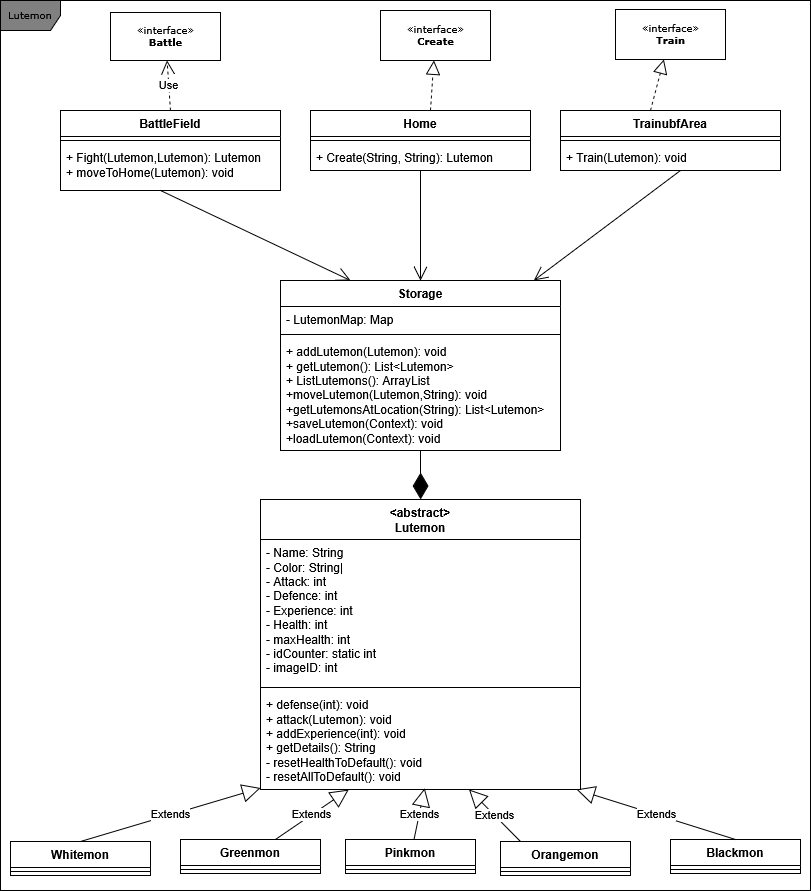

The diagram above was exported from draw.io. Its source (the exported page's mxGraphModel, read from the mxfile embedded in the PNG):
<mxGraphModel dx="1007" dy="600" grid="1" gridSize="10" guides="1" tooltips="1" connect="1" arrows="1" fold="1" page="1" pageScale="1" pageWidth="850" pageHeight="1100" background="#FFFFFF" math="0" shadow="0">
  <root>
    <mxCell id="0" />
    <mxCell id="1" parent="0" />
    <mxCell id="17acba5748e5396b-1" value="Lutemon" style="shape=umlFrame;whiteSpace=wrap;html=1;rounded=0;shadow=0;comic=0;labelBackgroundColor=none;strokeWidth=1;fontFamily=Verdana;fontSize=10;align=center;fillColor=#808080;" parent="1" vertex="1">
      <mxGeometry x="40" y="20" width="810" height="890" as="geometry" />
    </mxCell>
    <mxCell id="5d2195bd80daf111-14" value="«interface»&lt;br&gt;&lt;b&gt;Battle&lt;/b&gt;" style="html=1;rounded=0;shadow=0;comic=0;labelBackgroundColor=none;strokeWidth=1;fontFamily=Verdana;fontSize=10;align=center;" parent="1" vertex="1">
      <mxGeometry x="150" y="32" width="110" height="48" as="geometry" />
    </mxCell>
    <mxCell id="ZGW5mkAV5gem8hiSFhSC-7" value="BattleField" style="swimlane;fontStyle=1;align=center;verticalAlign=top;childLayout=stackLayout;horizontal=1;startSize=26;horizontalStack=0;resizeParent=1;resizeParentMax=0;resizeLast=0;collapsible=1;marginBottom=0;whiteSpace=wrap;html=1;" parent="1" vertex="1">
      <mxGeometry x="100" y="130" width="220" height="80" as="geometry" />
    </mxCell>
    <mxCell id="ZGW5mkAV5gem8hiSFhSC-9" value="" style="line;strokeWidth=1;fillColor=none;align=left;verticalAlign=middle;spacingTop=-1;spacingLeft=3;spacingRight=3;rotatable=0;labelPosition=right;points=[];portConstraint=eastwest;strokeColor=inherit;" parent="ZGW5mkAV5gem8hiSFhSC-7" vertex="1">
      <mxGeometry y="26" width="220" height="8" as="geometry" />
    </mxCell>
    <mxCell id="ZGW5mkAV5gem8hiSFhSC-10" value="&lt;div&gt;+ Fight(Lutemon,Lutemon): Lutemon&lt;/div&gt;&lt;div&gt;+ moveToHome(Lutemon): void&lt;/div&gt;" style="text;strokeColor=none;fillColor=none;align=left;verticalAlign=top;spacingLeft=4;spacingRight=4;overflow=hidden;rotatable=0;points=[[0,0.5],[1,0.5]];portConstraint=eastwest;whiteSpace=wrap;html=1;" parent="ZGW5mkAV5gem8hiSFhSC-7" vertex="1">
      <mxGeometry y="34" width="220" height="46" as="geometry" />
    </mxCell>
    <mxCell id="ZGW5mkAV5gem8hiSFhSC-11" value="Home" style="swimlane;fontStyle=1;align=center;verticalAlign=top;childLayout=stackLayout;horizontal=1;startSize=26;horizontalStack=0;resizeParent=1;resizeParentMax=0;resizeLast=0;collapsible=1;marginBottom=0;whiteSpace=wrap;html=1;" parent="1" vertex="1">
      <mxGeometry x="350" y="130" width="220" height="60" as="geometry" />
    </mxCell>
    <mxCell id="rQXGZfzz1K2lFYY9vJYz-14" value="" style="endArrow=block;dashed=1;endFill=0;endSize=12;html=1;rounded=0;" edge="1" parent="ZGW5mkAV5gem8hiSFhSC-11" target="ZGW5mkAV5gem8hiSFhSC-37">
      <mxGeometry width="160" relative="1" as="geometry">
        <mxPoint x="120" as="sourcePoint" />
        <mxPoint x="280" as="targetPoint" />
      </mxGeometry>
    </mxCell>
    <mxCell id="ZGW5mkAV5gem8hiSFhSC-12" value="" style="line;strokeWidth=1;fillColor=none;align=left;verticalAlign=middle;spacingTop=-1;spacingLeft=3;spacingRight=3;rotatable=0;labelPosition=right;points=[];portConstraint=eastwest;strokeColor=inherit;" parent="ZGW5mkAV5gem8hiSFhSC-11" vertex="1">
      <mxGeometry y="26" width="220" height="8" as="geometry" />
    </mxCell>
    <mxCell id="ZGW5mkAV5gem8hiSFhSC-13" value="+ Create(String, String): Lutemon" style="text;strokeColor=none;fillColor=none;align=left;verticalAlign=top;spacingLeft=4;spacingRight=4;overflow=hidden;rotatable=0;points=[[0,0.5],[1,0.5]];portConstraint=eastwest;whiteSpace=wrap;html=1;" parent="ZGW5mkAV5gem8hiSFhSC-11" vertex="1">
      <mxGeometry y="34" width="220" height="26" as="geometry" />
    </mxCell>
    <mxCell id="rQXGZfzz1K2lFYY9vJYz-10" value="" style="endArrow=open;endFill=1;endSize=12;html=1;rounded=0;" edge="1" parent="ZGW5mkAV5gem8hiSFhSC-11" target="ZGW5mkAV5gem8hiSFhSC-20">
      <mxGeometry width="160" relative="1" as="geometry">
        <mxPoint x="110" y="60" as="sourcePoint" />
        <mxPoint x="270" y="60" as="targetPoint" />
      </mxGeometry>
    </mxCell>
    <mxCell id="ZGW5mkAV5gem8hiSFhSC-14" value="TrainubfArea" style="swimlane;fontStyle=1;align=center;verticalAlign=top;childLayout=stackLayout;horizontal=1;startSize=26;horizontalStack=0;resizeParent=1;resizeParentMax=0;resizeLast=0;collapsible=1;marginBottom=0;whiteSpace=wrap;html=1;" parent="1" vertex="1">
      <mxGeometry x="600" y="130" width="220" height="60" as="geometry" />
    </mxCell>
    <mxCell id="rQXGZfzz1K2lFYY9vJYz-15" value="" style="endArrow=block;dashed=1;endFill=0;endSize=12;html=1;rounded=0;" edge="1" parent="ZGW5mkAV5gem8hiSFhSC-14" target="ZGW5mkAV5gem8hiSFhSC-17">
      <mxGeometry width="160" relative="1" as="geometry">
        <mxPoint x="90" as="sourcePoint" />
        <mxPoint x="250" as="targetPoint" />
      </mxGeometry>
    </mxCell>
    <mxCell id="ZGW5mkAV5gem8hiSFhSC-15" value="" style="line;strokeWidth=1;fillColor=none;align=left;verticalAlign=middle;spacingTop=-1;spacingLeft=3;spacingRight=3;rotatable=0;labelPosition=right;points=[];portConstraint=eastwest;strokeColor=inherit;" parent="ZGW5mkAV5gem8hiSFhSC-14" vertex="1">
      <mxGeometry y="26" width="220" height="8" as="geometry" />
    </mxCell>
    <mxCell id="ZGW5mkAV5gem8hiSFhSC-16" value="+ Train(Lutemon): void" style="text;strokeColor=none;fillColor=none;align=left;verticalAlign=top;spacingLeft=4;spacingRight=4;overflow=hidden;rotatable=0;points=[[0,0.5],[1,0.5]];portConstraint=eastwest;whiteSpace=wrap;html=1;" parent="ZGW5mkAV5gem8hiSFhSC-14" vertex="1">
      <mxGeometry y="34" width="220" height="26" as="geometry" />
    </mxCell>
    <mxCell id="rQXGZfzz1K2lFYY9vJYz-11" value="" style="endArrow=open;endFill=1;endSize=12;html=1;rounded=0;" edge="1" parent="ZGW5mkAV5gem8hiSFhSC-14" target="ZGW5mkAV5gem8hiSFhSC-20">
      <mxGeometry width="160" relative="1" as="geometry">
        <mxPoint x="120" y="60" as="sourcePoint" />
        <mxPoint x="280" y="60" as="targetPoint" />
      </mxGeometry>
    </mxCell>
    <mxCell id="ZGW5mkAV5gem8hiSFhSC-17" value="«interface»&lt;br&gt;&lt;b&gt;Train&lt;/b&gt;" style="html=1;rounded=0;shadow=0;comic=0;labelBackgroundColor=none;strokeWidth=1;fontFamily=Verdana;fontSize=10;align=center;" parent="1" vertex="1">
      <mxGeometry x="655" y="29" width="110" height="50" as="geometry" />
    </mxCell>
    <mxCell id="ZGW5mkAV5gem8hiSFhSC-20" value="Storage" style="swimlane;fontStyle=1;align=center;verticalAlign=top;childLayout=stackLayout;horizontal=1;startSize=26;horizontalStack=0;resizeParent=1;resizeParentMax=0;resizeLast=0;collapsible=1;marginBottom=0;whiteSpace=wrap;html=1;" parent="1" vertex="1">
      <mxGeometry x="320" y="300" width="280" height="170" as="geometry" />
    </mxCell>
    <mxCell id="ZGW5mkAV5gem8hiSFhSC-26" value="- LutemonMap: Map" style="text;strokeColor=none;fillColor=none;align=left;verticalAlign=top;spacingLeft=4;spacingRight=4;overflow=hidden;rotatable=0;points=[[0,0.5],[1,0.5]];portConstraint=eastwest;whiteSpace=wrap;html=1;" parent="ZGW5mkAV5gem8hiSFhSC-20" vertex="1">
      <mxGeometry y="26" width="280" height="24" as="geometry" />
    </mxCell>
    <mxCell id="ZGW5mkAV5gem8hiSFhSC-22" value="" style="line;strokeWidth=1;fillColor=none;align=left;verticalAlign=middle;spacingTop=-1;spacingLeft=3;spacingRight=3;rotatable=0;labelPosition=right;points=[];portConstraint=eastwest;strokeColor=inherit;" parent="ZGW5mkAV5gem8hiSFhSC-20" vertex="1">
      <mxGeometry y="50" width="280" height="8" as="geometry" />
    </mxCell>
    <mxCell id="ZGW5mkAV5gem8hiSFhSC-23" value="&lt;div&gt;+ addLutemon(Lutemon): void&lt;/div&gt;&lt;div&gt;+ getLutemon(): List&amp;lt;Lutemon&amp;gt;&lt;/div&gt;&lt;div&gt;+ ListLutemons(): ArrayList&lt;/div&gt;&lt;div&gt;+moveLutemon(Lutemon,String): void&lt;/div&gt;&lt;div&gt;+getLutemonsAtLocation(String): List&amp;lt;Lutemon&amp;gt;&lt;/div&gt;&lt;div&gt;+saveLutemon(Context): void&lt;/div&gt;&lt;div&gt;+loadLutemon(Context): void&lt;/div&gt;" style="text;strokeColor=none;fillColor=none;align=left;verticalAlign=top;spacingLeft=4;spacingRight=4;overflow=hidden;rotatable=0;points=[[0,0.5],[1,0.5]];portConstraint=eastwest;whiteSpace=wrap;html=1;" parent="ZGW5mkAV5gem8hiSFhSC-20" vertex="1">
      <mxGeometry y="58" width="280" height="112" as="geometry" />
    </mxCell>
    <mxCell id="ZGW5mkAV5gem8hiSFhSC-37" value="«interface»&lt;br&gt;&lt;b&gt;Create&lt;/b&gt;" style="html=1;rounded=0;shadow=0;comic=0;labelBackgroundColor=none;strokeWidth=1;fontFamily=Verdana;fontSize=10;align=center;" parent="1" vertex="1">
      <mxGeometry x="420" y="30" width="110" height="50" as="geometry" />
    </mxCell>
    <mxCell id="ZGW5mkAV5gem8hiSFhSC-45" value="&amp;lt;abstract&amp;gt;&lt;br&gt;&lt;div&gt;Lutemon&lt;/div&gt;" style="swimlane;fontStyle=1;align=center;verticalAlign=top;childLayout=stackLayout;horizontal=1;startSize=40;horizontalStack=0;resizeParent=1;resizeParentMax=0;resizeLast=0;collapsible=1;marginBottom=0;whiteSpace=wrap;html=1;" parent="1" vertex="1">
      <mxGeometry x="300" y="519" width="320" height="290" as="geometry">
        <mxRectangle x="300" y="450" width="100" height="40" as="alternateBounds" />
      </mxGeometry>
    </mxCell>
    <mxCell id="ZGW5mkAV5gem8hiSFhSC-46" value="&lt;div&gt;- Name: String&lt;/div&gt;&lt;div&gt;- Color: String|&lt;br&gt;- Attack: int&lt;br&gt;- Defence: int&lt;br&gt;- Experience: int&lt;br&gt;- Health: int&lt;br&gt;- maxHealth: int&lt;br&gt;- idCounter: static int&lt;/div&gt;&lt;div&gt;- imageID: int&lt;/div&gt;" style="text;strokeColor=none;fillColor=none;align=left;verticalAlign=top;spacingLeft=4;spacingRight=4;overflow=hidden;rotatable=0;points=[[0,0.5],[1,0.5]];portConstraint=eastwest;whiteSpace=wrap;html=1;" parent="ZGW5mkAV5gem8hiSFhSC-45" vertex="1">
      <mxGeometry y="40" width="320" height="144" as="geometry" />
    </mxCell>
    <mxCell id="ZGW5mkAV5gem8hiSFhSC-47" value="" style="line;strokeWidth=1;fillColor=none;align=left;verticalAlign=middle;spacingTop=-1;spacingLeft=3;spacingRight=3;rotatable=0;labelPosition=right;points=[];portConstraint=eastwest;strokeColor=inherit;" parent="ZGW5mkAV5gem8hiSFhSC-45" vertex="1">
      <mxGeometry y="184" width="320" height="8" as="geometry" />
    </mxCell>
    <mxCell id="ZGW5mkAV5gem8hiSFhSC-48" value="+ defense(int): void&lt;br&gt;+ attack(Lutemon): void&lt;div&gt;+ addExperience(int): void&lt;/div&gt;&lt;div&gt;+ getDetails(): String&lt;/div&gt;&lt;div&gt;- resetHealthToDefault(): void&lt;/div&gt;&lt;div&gt;- resetAllToDefault(): void&lt;/div&gt;" style="text;strokeColor=none;fillColor=none;align=left;verticalAlign=top;spacingLeft=4;spacingRight=4;overflow=hidden;rotatable=0;points=[[0,0.5],[1,0.5]];portConstraint=eastwest;whiteSpace=wrap;html=1;" parent="ZGW5mkAV5gem8hiSFhSC-45" vertex="1">
      <mxGeometry y="192" width="320" height="98" as="geometry" />
    </mxCell>
    <mxCell id="ZGW5mkAV5gem8hiSFhSC-59" value="Whitemon" style="swimlane;fontStyle=1;align=center;verticalAlign=top;childLayout=stackLayout;horizontal=1;startSize=26;horizontalStack=0;resizeParent=1;resizeParentMax=0;resizeLast=0;collapsible=1;marginBottom=0;whiteSpace=wrap;html=1;" parent="1" vertex="1">
      <mxGeometry x="50" y="861" width="140" height="34" as="geometry" />
    </mxCell>
    <mxCell id="rQXGZfzz1K2lFYY9vJYz-1" value="Extends" style="endArrow=block;endSize=16;endFill=0;html=1;rounded=0;" edge="1" parent="ZGW5mkAV5gem8hiSFhSC-59" target="ZGW5mkAV5gem8hiSFhSC-48">
      <mxGeometry width="160" relative="1" as="geometry">
        <mxPoint x="70" as="sourcePoint" />
        <mxPoint x="230" as="targetPoint" />
      </mxGeometry>
    </mxCell>
    <mxCell id="ZGW5mkAV5gem8hiSFhSC-61" value="" style="line;strokeWidth=1;fillColor=none;align=left;verticalAlign=middle;spacingTop=-1;spacingLeft=3;spacingRight=3;rotatable=0;labelPosition=right;points=[];portConstraint=eastwest;strokeColor=inherit;" parent="ZGW5mkAV5gem8hiSFhSC-59" vertex="1">
      <mxGeometry y="26" width="140" height="8" as="geometry" />
    </mxCell>
    <mxCell id="ZGW5mkAV5gem8hiSFhSC-64" value="Greenmon" style="swimlane;fontStyle=1;align=center;verticalAlign=top;childLayout=stackLayout;horizontal=1;startSize=26;horizontalStack=0;resizeParent=1;resizeParentMax=0;resizeLast=0;collapsible=1;marginBottom=0;whiteSpace=wrap;html=1;" parent="1" vertex="1">
      <mxGeometry x="220" y="859" width="140" height="34" as="geometry" />
    </mxCell>
    <mxCell id="ZGW5mkAV5gem8hiSFhSC-66" value="" style="line;strokeWidth=1;fillColor=none;align=left;verticalAlign=middle;spacingTop=-1;spacingLeft=3;spacingRight=3;rotatable=0;labelPosition=right;points=[];portConstraint=eastwest;strokeColor=inherit;" parent="ZGW5mkAV5gem8hiSFhSC-64" vertex="1">
      <mxGeometry y="26" width="140" height="8" as="geometry" />
    </mxCell>
    <mxCell id="ZGW5mkAV5gem8hiSFhSC-69" value="Pinkmon" style="swimlane;fontStyle=1;align=center;verticalAlign=top;childLayout=stackLayout;horizontal=1;startSize=26;horizontalStack=0;resizeParent=1;resizeParentMax=0;resizeLast=0;collapsible=1;marginBottom=0;whiteSpace=wrap;html=1;" parent="1" vertex="1">
      <mxGeometry x="385" y="859" width="130" height="34" as="geometry" />
    </mxCell>
    <mxCell id="ZGW5mkAV5gem8hiSFhSC-71" value="" style="line;strokeWidth=1;fillColor=none;align=left;verticalAlign=middle;spacingTop=-1;spacingLeft=3;spacingRight=3;rotatable=0;labelPosition=right;points=[];portConstraint=eastwest;strokeColor=inherit;" parent="ZGW5mkAV5gem8hiSFhSC-69" vertex="1">
      <mxGeometry y="26" width="130" height="8" as="geometry" />
    </mxCell>
    <mxCell id="ZGW5mkAV5gem8hiSFhSC-74" value="Blackmon" style="swimlane;fontStyle=1;align=center;verticalAlign=top;childLayout=stackLayout;horizontal=1;startSize=26;horizontalStack=0;resizeParent=1;resizeParentMax=0;resizeLast=0;collapsible=1;marginBottom=0;whiteSpace=wrap;html=1;" parent="1" vertex="1">
      <mxGeometry x="710" y="859" width="130" height="34" as="geometry" />
    </mxCell>
    <mxCell id="ZGW5mkAV5gem8hiSFhSC-76" value="" style="line;strokeWidth=1;fillColor=none;align=left;verticalAlign=middle;spacingTop=-1;spacingLeft=3;spacingRight=3;rotatable=0;labelPosition=right;points=[];portConstraint=eastwest;strokeColor=inherit;" parent="ZGW5mkAV5gem8hiSFhSC-74" vertex="1">
      <mxGeometry y="26" width="130" height="8" as="geometry" />
    </mxCell>
    <mxCell id="ZGW5mkAV5gem8hiSFhSC-79" value="Orangemon" style="swimlane;fontStyle=1;align=center;verticalAlign=top;childLayout=stackLayout;horizontal=1;startSize=26;horizontalStack=0;resizeParent=1;resizeParentMax=0;resizeLast=0;collapsible=1;marginBottom=0;whiteSpace=wrap;html=1;" parent="1" vertex="1">
      <mxGeometry x="540" y="861" width="130" height="34" as="geometry" />
    </mxCell>
    <mxCell id="rQXGZfzz1K2lFYY9vJYz-5" value="Extends" style="endArrow=block;endSize=16;endFill=0;html=1;rounded=0;" edge="1" parent="ZGW5mkAV5gem8hiSFhSC-79" target="ZGW5mkAV5gem8hiSFhSC-48">
      <mxGeometry width="160" relative="1" as="geometry">
        <mxPoint x="20" as="sourcePoint" />
        <mxPoint x="180" as="targetPoint" />
      </mxGeometry>
    </mxCell>
    <mxCell id="ZGW5mkAV5gem8hiSFhSC-81" value="" style="line;strokeWidth=1;fillColor=none;align=left;verticalAlign=middle;spacingTop=-1;spacingLeft=3;spacingRight=3;rotatable=0;labelPosition=right;points=[];portConstraint=eastwest;strokeColor=inherit;" parent="ZGW5mkAV5gem8hiSFhSC-79" vertex="1">
      <mxGeometry y="26" width="130" height="8" as="geometry" />
    </mxCell>
    <mxCell id="rQXGZfzz1K2lFYY9vJYz-2" value="Extends" style="endArrow=block;endSize=16;endFill=0;html=1;rounded=0;" edge="1" parent="1" source="ZGW5mkAV5gem8hiSFhSC-64" target="ZGW5mkAV5gem8hiSFhSC-48">
      <mxGeometry width="160" relative="1" as="geometry">
        <mxPoint x="280" y="800" as="sourcePoint" />
        <mxPoint x="440" y="800" as="targetPoint" />
      </mxGeometry>
    </mxCell>
    <mxCell id="rQXGZfzz1K2lFYY9vJYz-3" value="Extends" style="endArrow=block;endSize=16;endFill=0;html=1;rounded=0;entryX=0.513;entryY=0.986;entryDx=0;entryDy=0;entryPerimeter=0;" edge="1" parent="1" source="ZGW5mkAV5gem8hiSFhSC-69" target="ZGW5mkAV5gem8hiSFhSC-48">
      <mxGeometry width="160" relative="1" as="geometry">
        <mxPoint x="490" y="660" as="sourcePoint" />
        <mxPoint x="650" y="660" as="targetPoint" />
      </mxGeometry>
    </mxCell>
    <mxCell id="rQXGZfzz1K2lFYY9vJYz-6" value="Extends" style="endArrow=block;endSize=16;endFill=0;html=1;rounded=0;exitX=0.5;exitY=0;exitDx=0;exitDy=0;" edge="1" parent="1" source="ZGW5mkAV5gem8hiSFhSC-74" target="ZGW5mkAV5gem8hiSFhSC-48">
      <mxGeometry width="160" relative="1" as="geometry">
        <mxPoint x="780" y="810" as="sourcePoint" />
        <mxPoint x="940" y="810" as="targetPoint" />
      </mxGeometry>
    </mxCell>
    <mxCell id="rQXGZfzz1K2lFYY9vJYz-8" value="" style="endArrow=diamondThin;endFill=1;endSize=24;html=1;rounded=0;" edge="1" parent="1" source="ZGW5mkAV5gem8hiSFhSC-23" target="ZGW5mkAV5gem8hiSFhSC-45">
      <mxGeometry width="160" relative="1" as="geometry">
        <mxPoint x="370" y="530" as="sourcePoint" />
        <mxPoint x="530" y="530" as="targetPoint" />
      </mxGeometry>
    </mxCell>
    <mxCell id="rQXGZfzz1K2lFYY9vJYz-9" value="" style="endArrow=open;endFill=1;endSize=12;html=1;rounded=0;entryX=0.25;entryY=0;entryDx=0;entryDy=0;" edge="1" parent="1" target="ZGW5mkAV5gem8hiSFhSC-20">
      <mxGeometry width="160" relative="1" as="geometry">
        <mxPoint x="200" y="210" as="sourcePoint" />
        <mxPoint x="360" y="210" as="targetPoint" />
      </mxGeometry>
    </mxCell>
    <mxCell id="rQXGZfzz1K2lFYY9vJYz-13" value="Use" style="endArrow=open;endSize=12;dashed=1;html=1;rounded=0;exitX=0.5;exitY=0;exitDx=0;exitDy=0;" edge="1" parent="1" source="ZGW5mkAV5gem8hiSFhSC-7" target="5d2195bd80daf111-14">
      <mxGeometry width="160" relative="1" as="geometry">
        <mxPoint x="190" y="140" as="sourcePoint" />
        <mxPoint x="350" y="140" as="targetPoint" />
      </mxGeometry>
    </mxCell>
  </root>
</mxGraphModel>